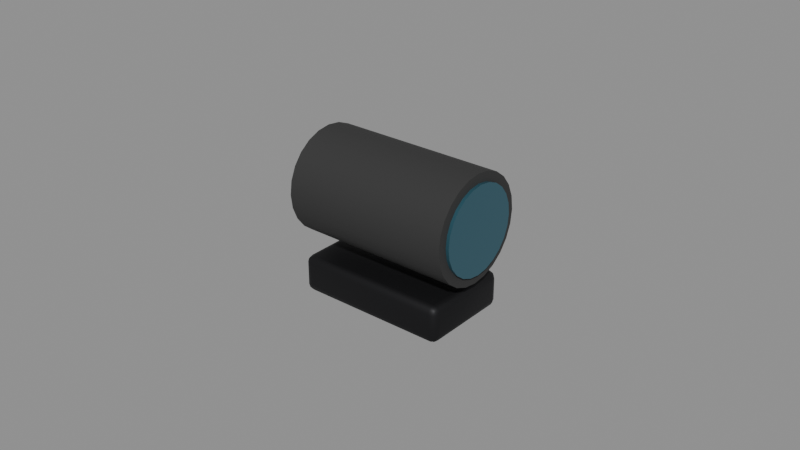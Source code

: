 # Source: SM_RedDot.blend  (saved by Blender 5.3.31; exported with 4.5.12 LTS)
import bpy
from mathutils import Matrix  # noqa: F401  (used for matrix-valued properties, if any)

bpy.ops.wm.read_factory_settings(use_empty=True)
scene = bpy.context.scene
scene.name = 'Scene'

# ---- materials (node trees are filled in below, after node groups)
mat_m_darksteel = bpy.data.materials.new('M_DarkSteel')
mat_m_darksteel.diffuse_color = (0.02, 0.02, 0.022, 1.0)
mat_m_blackpolymer = bpy.data.materials.new('M_BlackPolymer')
mat_m_blackpolymer.diffuse_color = (0.03, 0.03, 0.03, 1.0)
mat_m_lens = bpy.data.materials.new('M_Lens')
mat_m_lens.diffuse_color = (0.05, 0.15, 0.2, 1.0)

# ---- node groups
ng_smooth_by_angle = bpy.data.node_groups.new('Smooth by Angle', 'GeometryNodeTree')
_s = ng_smooth_by_angle.interface.new_socket(name='Mesh', in_out='OUTPUT', socket_type='NodeSocketGeometry')
_s = ng_smooth_by_angle.interface.new_socket(name='Mesh', in_out='INPUT', socket_type='NodeSocketGeometry')
_s = ng_smooth_by_angle.interface.new_socket(name='Angle', in_out='INPUT', socket_type='NodeSocketFloat')
_s.subtype = 'ANGLE'
_s.default_value = 0.5236
_s.min_value = 0.0
_s.max_value = 3.142
_s.description = 'Maximum face angle for smooth edges'
_s = ng_smooth_by_angle.interface.new_socket(name='Ignore Sharpness', in_out='INPUT', socket_type='NodeSocketBool')
_s.force_non_field = True
ng_smooth_by_angle.is_modifier = True
_N = ng_smooth_by_angle.nodes; _L = ng_smooth_by_angle.links
n0 = _N.new('GeometryNodeSetShadeSmooth'); n0.name = 'Set Shade Smooth'; n0.location = (120, -80)
n0.domain = 'EDGE'
n1 = _N.new('GeometryNodeSetShadeSmooth'); n1.name = 'Set Shade Smooth.001'; n1.location = (300, -80)
n2 = _N.new('NodeGroupOutput'); n2.name = 'Group Output'; n2.location = (480, -80)
n3 = _N.new('GeometryNodeInputMeshEdgeAngle'); n3.name = 'Edge Angle'; n3.location = (-440, -240)
n4 = _N.new('NodeGroupInput'); n4.name = 'Group Input'; n4.location = (-80, -80)
n5 = _N.new('GeometryNodeInputEdgeSmooth'); n5.name = 'Is Edge Smooth'; n5.location = (-260, -120)
n6 = _N.new('GeometryNodeInputShadeSmooth'); n6.name = 'Is Shade Smooth'; n6.location = (-440, -397)
n7 = _N.new('FunctionNodeCompare'); n7.name = 'Compare'; n7.location = (-260, -260)
n7.operation = 'LESS_EQUAL'
n8 = _N.new('FunctionNodeBooleanMath'); n8.name = 'Boolean Math.001'; n8.location = (-80, -260)
n9 = _N.new('NodeGroupInput'); n9.name = 'Group Input.001'; n9.location = (-440, -329)
n10 = _N.new('NodeGroupInput'); n10.name = 'Group Input.002'; n10.location = (-259, -189)
n11 = _N.new('FunctionNodeBooleanMath'); n11.name = 'Boolean Math'; n11.location = (-80, -149)
n11.operation = 'OR'
n12 = _N.new('FunctionNodeBooleanMath'); n12.name = 'Boolean Math.002'; n12.location = (-260, -380)
n12.operation = 'OR'
n13 = _N.new('NodeGroupInput'); n13.name = 'Group Input.003'; n13.location = (-440, -460)
_L.new(n3.outputs[0], n7.inputs[0])
_L.new(n1.outputs[0], n2.inputs[0])
_L.new(n9.outputs[1], n7.inputs[1])
_L.new(n7.outputs[0], n8.inputs[0])
_L.new(n4.outputs[0], n0.inputs[0])
_L.new(n0.outputs[0], n1.inputs[0])
_L.new(n8.outputs[0], n0.inputs[2])
_L.new(n10.outputs[2], n11.inputs[1])
_L.new(n5.outputs[0], n11.inputs[0])
_L.new(n11.outputs[0], n0.inputs[1])
_L.new(n13.outputs[2], n12.inputs[1])
_L.new(n6.outputs[0], n12.inputs[0])
_L.new(n12.outputs[0], n8.inputs[1])
n2.is_active_output = True

# ---- material node trees
mat_m_darksteel.use_nodes = True; mat_m_darksteel.node_tree.nodes.clear()
_N = mat_m_darksteel.node_tree.nodes; _L = mat_m_darksteel.node_tree.links
n0 = _N.new('ShaderNodeBsdfPrincipled'); n0.name = 'Principled BSDF'; n0.location = (-200, 100)
n0.inputs[0].default_value = (0.02, 0.02, 0.022, 1.0)
n0.inputs[1].default_value = 0.7
n0.inputs[2].default_value = 0.55
n0.inputs[10].default_value = 0.005
n1 = _N.new('ShaderNodeOutputMaterial'); n1.name = 'Material Output'; n1.location = (200, 100)
_L.new(n0.outputs[0], n1.inputs[0])
n1.is_active_output = True
mat_m_blackpolymer.use_nodes = True; mat_m_blackpolymer.node_tree.nodes.clear()
_N = mat_m_blackpolymer.node_tree.nodes; _L = mat_m_blackpolymer.node_tree.links
n0 = _N.new('ShaderNodeBsdfPrincipled'); n0.name = 'Principled BSDF'; n0.location = (-200, 100)
n0.inputs[0].default_value = (0.03, 0.03, 0.03, 1.0)
n0.inputs[2].default_value = 0.85
n0.inputs[10].default_value = 0.005
n1 = _N.new('ShaderNodeOutputMaterial'); n1.name = 'Material Output'; n1.location = (200, 100)
_L.new(n0.outputs[0], n1.inputs[0])
n1.is_active_output = True
mat_m_lens.use_nodes = True; mat_m_lens.node_tree.nodes.clear()
_N = mat_m_lens.node_tree.nodes; _L = mat_m_lens.node_tree.links
n0 = _N.new('ShaderNodeBsdfPrincipled'); n0.name = 'Principled BSDF'; n0.location = (-200, 100)
n0.inputs[0].default_value = (0.05, 0.15, 0.2, 1.0)
n0.inputs[1].default_value = 0.5
n0.inputs[2].default_value = 0.05
n0.inputs[10].default_value = 0.005
n1 = _N.new('ShaderNodeOutputMaterial'); n1.name = 'Material Output'; n1.location = (200, 100)
_L.new(n0.outputs[0], n1.inputs[0])
n1.is_active_output = True

# ---- meshes
me_sm_reddot = bpy.data.meshes.new('SM_RedDot')
me_sm_reddot.from_pydata([(-0.0225, -0.0125, 0.0), (-0.0225, -0.015, 0.0025), (-0.025, -0.0125, 0.0025), (-0.0225, -0.01375, 0.000334), (-0.02375, -0.0125, 0.000334), (-0.0237, -0.0137, 0.0006584), (-0.02375, -0.01467, 0.0025), (-0.0225, -0.01467, 0.001252), (-0.0237, -0.01434, 0.001304), (-0.02467, -0.0125, 0.001252), (-0.02467, -0.01375, 0.0025), (-0.02434, -0.0137, 0.001304), (-0.0225, -0.015, 0.0095), (-0.0225, -0.0125, 0.012), (-0.025, -0.0125, 0.0095), (-0.0225, -0.01467, 0.01075), (-0.02375, -0.01467, 0.0095), (-0.0237, -0.01434, 0.0107), (-0.02375, -0.0125, 0.01167), (-0.0225, -0.01375, 0.01167), (-0.0237, -0.0137, 0.01134), (-0.02467, -0.01375, 0.0095), (-0.02467, -0.0125, 0.01075), (-0.02434, -0.0137, 0.0107), (-0.0225, 0.0125, 0.0), (-0.025, 0.0125, 0.0025), (-0.0225, 0.015, 0.0025), (-0.02375, 0.0125, 0.000334), (-0.0225, 0.01375, 0.000334), (-0.0237, 0.0137, 0.0006584), (-0.02467, 0.01375, 0.0025), (-0.02467, 0.0125, 0.001252), (-0.02434, 0.0137, 0.001304), (-0.0225, 0.01467, 0.001252), (-0.02375, 0.01467, 0.0025), (-0.0237, 0.01434, 0.001304), (-0.0225, 0.0125, 0.012), (-0.0225, 0.015, 0.0095), (-0.025, 0.0125, 0.0095), (-0.0225, 0.01375, 0.01167), (-0.02375, 0.0125, 0.01167), (-0.0237, 0.0137, 0.01134), (-0.02375, 0.01467, 0.0095), (-0.0225, 0.01467, 0.01075), (-0.0237, 0.01434, 0.0107), (-0.02467, 0.0125, 0.01075), (-0.02467, 0.01375, 0.0095), (-0.02434, 0.0137, 0.0107), (0.0225, -0.0125, 0.0), (0.025, -0.0125, 0.0025), (0.0225, -0.015, 0.0025), (0.02375, -0.0125, 0.000334), (0.0225, -0.01375, 0.000334), (0.0237, -0.0137, 0.0006584), (0.02467, -0.01375, 0.0025), (0.02467, -0.0125, 0.001252), (0.02434, -0.0137, 0.001304), (0.0225, -0.01467, 0.001252), (0.02375, -0.01467, 0.0025), (0.0237, -0.01434, 0.001304), (0.0225, -0.0125, 0.012), (0.0225, -0.015, 0.0095), (0.025, -0.0125, 0.0095), (0.0225, -0.01375, 0.01167), (0.02375, -0.0125, 0.01167), (0.0237, -0.0137, 0.01134), (0.02375, -0.01467, 0.0095), (0.0225, -0.01467, 0.01075), (0.0237, -0.01434, 0.0107), (0.02467, -0.0125, 0.01075), (0.02467, -0.01375, 0.0095), (0.02434, -0.0137, 0.0107), (0.0225, 0.0125, 0.0), (0.0225, 0.015, 0.0025), (0.025, 0.0125, 0.0025), (0.0225, 0.01375, 0.000334), (0.02375, 0.0125, 0.000334), (0.0237, 0.0137, 0.0006584), (0.02375, 0.01467, 0.0025), (0.0225, 0.01467, 0.001252), (0.0237, 0.01434, 0.001304), (0.02467, 0.0125, 0.001252), (0.02467, 0.01375, 0.0025), (0.02434, 0.0137, 0.001304), (0.0225, 0.0125, 0.012), (0.025, 0.0125, 0.0095), (0.0225, 0.015, 0.0095), (0.02375, 0.0125, 0.01167), (0.0225, 0.01375, 0.01167), (0.0237, 0.0137, 0.01134), (0.02467, 0.01375, 0.0095), (0.02467, 0.0125, 0.01075), (0.02434, 0.0137, 0.0107), (0.0225, 0.01467, 0.01075), (0.02375, 0.01467, 0.0095), (0.0237, 0.01434, 0.0107), (-0.0275, 0.017, 0.032), (0.0275, 0.017, 0.032), (-0.0275, 0.01642, 0.0276), (0.0275, 0.01642, 0.0276), (-0.0275, 0.01472, 0.0235), (0.0275, 0.01472, 0.0235), (-0.0275, 0.01202, 0.01998), (0.0275, 0.01202, 0.01998), (-0.0275, 0.0085, 0.01728), (0.0275, 0.0085, 0.01728), (-0.0275, 0.0044, 0.01558), (0.0275, 0.0044, 0.01558), (-0.0275, 0.0, 0.015), (0.0275, 0.0, 0.015), (-0.0275, -0.0044, 0.01558), (0.0275, -0.0044, 0.01558), (-0.0275, -0.0085, 0.01728), (0.0275, -0.0085, 0.01728), (-0.0275, -0.01202, 0.01998), (0.0275, -0.01202, 0.01998), (-0.0275, -0.01472, 0.0235), (0.0275, -0.01472, 0.0235), (-0.0275, -0.01642, 0.0276), (0.0275, -0.01642, 0.0276), (-0.0275, -0.017, 0.032), (0.0275, -0.017, 0.032), (-0.0275, -0.01642, 0.0364), (0.0275, -0.01642, 0.0364), (-0.0275, -0.01472, 0.0405), (0.0275, -0.01472, 0.0405), (-0.0275, -0.01202, 0.04402), (0.0275, -0.01202, 0.04402), (-0.0275, -0.0085, 0.04672), (0.0275, -0.0085, 0.04672), (-0.0275, -0.0044, 0.04842), (0.0275, -0.0044, 0.04842), (-0.0275, 0.0, 0.049), (0.0275, 0.0, 0.049), (-0.0275, 0.0044, 0.04842), (0.0275, 0.0044, 0.04842), (-0.0275, 0.0085, 0.04672), (0.0275, 0.0085, 0.04672), (-0.0275, 0.01202, 0.04402), (0.0275, 0.01202, 0.04402), (-0.0275, 0.01472, 0.0405), (0.0275, 0.01472, 0.0405), (-0.0275, 0.01642, 0.0364), (0.0275, 0.01642, 0.0364), (-0.0285, 0.014, 0.032), (0.0285, 0.014, 0.032), (-0.0285, 0.01352, 0.02838), (0.0285, 0.01352, 0.02838), (-0.0285, 0.01212, 0.025), (0.0285, 0.01212, 0.025), (-0.0285, 0.009899, 0.0221), (0.0285, 0.009899, 0.0221), (-0.0285, 0.007, 0.01988), (0.0285, 0.007, 0.01988), (-0.0285, 0.003623, 0.01848), (0.0285, 0.003623, 0.01848), (-0.0285, 0.0, 0.018), (0.0285, 0.0, 0.018), (-0.0285, -0.003623, 0.01848), (0.0285, -0.003623, 0.01848), (-0.0285, -0.007, 0.01988), (0.0285, -0.007, 0.01988), (-0.0285, -0.009899, 0.0221), (0.0285, -0.009899, 0.0221), (-0.0285, -0.01212, 0.025), (0.0285, -0.01212, 0.025), (-0.0285, -0.01352, 0.02838), (0.0285, -0.01352, 0.02838), (-0.0285, -0.014, 0.032), (0.0285, -0.014, 0.032), (-0.0285, -0.01352, 0.03562), (0.0285, -0.01352, 0.03562), (-0.0285, -0.01212, 0.039), (0.0285, -0.01212, 0.039), (-0.0285, -0.009899, 0.0419), (0.0285, -0.009899, 0.0419), (-0.0285, -0.007, 0.04412), (0.0285, -0.007, 0.04412), (-0.0285, -0.003623, 0.04552), (0.0285, -0.003623, 0.04552), (-0.0285, 0.0, 0.046), (0.0285, 0.0, 0.046), (-0.0285, 0.003623, 0.04552), (0.0285, 0.003623, 0.04552), (-0.0285, 0.007, 0.04412), (0.0285, 0.007, 0.04412), (-0.0285, 0.009899, 0.0419), (0.0285, 0.009899, 0.0419), (-0.0285, 0.01212, 0.039), (0.0285, 0.01212, 0.039), (-0.0285, 0.01352, 0.03562), (0.0285, 0.01352, 0.03562)], [], [(0, 3, 5, 4), (3, 7, 8, 5), (1, 6, 8, 7), (6, 10, 11, 8), (2, 9, 11, 10), (9, 4, 5, 11), (5, 8, 11), (12, 15, 17, 16), (15, 19, 20, 17), (13, 18, 20, 19), (18, 22, 23, 20), (14, 21, 23, 22), (21, 16, 17, 23), (17, 20, 23), (24, 27, 29, 28), (27, 31, 32, 29), (25, 30, 32, 31), (30, 34, 35, 32), (26, 33, 35, 34), (33, 28, 29, 35), (29, 32, 35), (36, 39, 41, 40), (39, 43, 44, 41), (37, 42, 44, 43), (42, 46, 47, 44), (38, 45, 47, 46), (45, 40, 41, 47), (41, 44, 47), (48, 51, 53, 52), (51, 55, 56, 53), (49, 54, 56, 55), (54, 58, 59, 56), (50, 57, 59, 58), (57, 52, 53, 59), (53, 56, 59), (60, 63, 65, 64), (63, 67, 68, 65), (61, 66, 68, 67), (66, 70, 71, 68), (62, 69, 71, 70), (69, 64, 65, 71), (65, 68, 71), (72, 75, 77, 76), (75, 79, 80, 77), (73, 78, 80, 79), (78, 82, 83, 80), (74, 81, 83, 82), (81, 76, 77, 83), (77, 80, 83), (84, 87, 89, 88), (87, 91, 92, 89), (85, 90, 92, 91), (90, 94, 95, 92), (86, 93, 95, 94), (93, 88, 89, 95), (89, 92, 95), (24, 0, 4, 27), (27, 4, 9, 31), (31, 9, 2, 25), (1, 12, 16, 6), (6, 16, 21, 10), (10, 21, 14, 2), (13, 36, 40, 18), (18, 40, 45, 22), (22, 45, 38, 14), (37, 26, 34, 42), (42, 34, 30, 46), (46, 30, 25, 38), (72, 24, 28, 75), (75, 28, 33, 79), (79, 33, 26, 73), (36, 84, 88, 39), (39, 88, 93, 43), (43, 93, 86, 37), (85, 74, 82, 90), (90, 82, 78, 94), (94, 78, 73, 86), (48, 72, 76, 51), (51, 76, 81, 55), (55, 81, 74, 49), (84, 60, 64, 87), (87, 64, 69, 91), (91, 69, 62, 85), (61, 50, 58, 66), (66, 58, 54, 70), (70, 54, 49, 62), (0, 48, 52, 3), (3, 52, 57, 7), (7, 57, 50, 1), (60, 13, 19, 63), (63, 19, 15, 67), (67, 15, 12, 61), (24, 72, 48, 0), (2, 14, 38, 25), (50, 61, 12, 1), (84, 36, 13, 60), (26, 37, 86, 73), (74, 85, 62, 49), (96, 97, 99, 98), (98, 99, 101, 100), (100, 101, 103, 102), (102, 103, 105, 104), (104, 105, 107, 106), (106, 107, 109, 108), (108, 109, 111, 110), (110, 111, 113, 112), (112, 113, 115, 114), (114, 115, 117, 116), (116, 117, 119, 118), (118, 119, 121, 120), (120, 121, 123, 122), (122, 123, 125, 124), (124, 125, 127, 126), (126, 127, 129, 128), (128, 129, 131, 130), (130, 131, 133, 132), (132, 133, 135, 134), (134, 135, 137, 136), (136, 137, 139, 138), (138, 139, 141, 140), (99, 97, 143, 141, 139, 137, 135, 133, 131, 129, 127, 125, 123, 121, 119, 117, 115, 113, 111, 109, 107, 105, 103, 101), (140, 141, 143, 142), (142, 143, 97, 96), (96, 98, 100, 102, 104, 106, 108, 110, 112, 114, 116, 118, 120, 122, 124, 126, 128, 130, 132, 134, 136, 138, 140, 142), (144, 145, 147, 146), (146, 147, 149, 148), (148, 149, 151, 150), (150, 151, 153, 152), (152, 153, 155, 154), (154, 155, 157, 156), (156, 157, 159, 158), (158, 159, 161, 160), (160, 161, 163, 162), (162, 163, 165, 164), (164, 165, 167, 166), (166, 167, 169, 168), (168, 169, 171, 170), (170, 171, 173, 172), (172, 173, 175, 174), (174, 175, 177, 176), (176, 177, 179, 178), (178, 179, 181, 180), (180, 181, 183, 182), (182, 183, 185, 184), (184, 185, 187, 186), (186, 187, 189, 188), (147, 145, 191, 189, 187, 185, 183, 181, 179, 177, 175, 173, 171, 169, 167, 165, 163, 161, 159, 157, 155, 153, 151, 149), (188, 189, 191, 190), (190, 191, 145, 144), (144, 146, 148, 150, 152, 154, 156, 158, 160, 162, 164, 166, 168, 170, 172, 174, 176, 178, 180, 182, 184, 186, 188, 190)])
me_sm_reddot.polygons.foreach_set('use_smooth', [True] * 150)
me_sm_reddot.polygons.foreach_set('material_index', [0, 0, 0, 0, 0, 0, 0, 0, 0, 0, 0, 0, 0, 0, 0, 0, 0, 0, 0, 0, 0, 0, 0, 0, 0, 0, 0, 0, 0, 0, 0, 0, 0, 0, 0, 0, 0, 0, 0, 0, 0, 0, 0, 0, 0, 0, 0, 0, 0, 0, 0, 0, 0, 0, 0, 0, 0, 0, 0, 0, 0, 0, 0, 0, 0, 0, 0, 0, 0, 0, 0, 0, 0, 0, 0, 0, 0, 0, 0, 0, 0, 0, 0, 0, 0, 0, 0, 0, 0, 0, 0, 0, 0, 0, 0, 0, 0, 0, 1, 1, 1, 1, 1, 1, 1, 1, 1, 1, 1, 1, 1, 1, 1, 1, 1, 1, 1, 1, 1, 1, 1, 1, 1, 1, 2, 2, 2, 2, 2, 2, 2, 2, 2, 2, 2, 2, 2, 2, 2, 2, 2, 2, 2, 2, 2, 2, 2, 2, 2, 2])
_uv = me_sm_reddot.uv_layers.new(name='UVMap')
_uv.uv.foreach_set('vector', [-0.1125, -0.0625, -0.1125, -0.06874, -0.1185, -0.06848, -0.1187, -0.0625, -0.1125, -0.06874, -0.1125, -0.07333, -0.1185, -0.07171, -0.1185, -0.06848, -0.1125, 0.0125, -0.1187, 0.0125, -0.1185, 0.006522, -0.1125, 0.006258, -0.07333, 0.0125, -0.06874, 0.0125, -0.06848, 0.006522, -0.07171, 0.006522, -0.0625, 0.0125, -0.0625, 0.006258, -0.06848, 0.006522, -0.06874, 0.0125, -0.0625, 0.006258, -0.0625, 0.00167, -0.06848, 0.003292, -0.06848, 0.006522, -0.06848, 0.003292, -0.07171, 0.006522, -0.06848, 0.006522, -0.1125, 0.0475, -0.1125, 0.05374, -0.1185, 0.05348, -0.1187, 0.0475, -0.1125, -0.07333, -0.1125, -0.06874, -0.1185, -0.06848, -0.1185, -0.07171, -0.1125, -0.0625, -0.1187, -0.0625, -0.1185, -0.06848, -0.1125, -0.06874, -0.0625, 0.05833, -0.0625, 0.05374, -0.06848, 0.05348, -0.06848, 0.05671, -0.0625, 0.0475, -0.06874, 0.0475, -0.06848, 0.05348, -0.0625, 0.05374, -0.06874, 0.0475, -0.07333, 0.0475, -0.07171, 0.05348, -0.06848, 0.05348, -0.07171, 0.05348, -0.06848, 0.05671, -0.06848, 0.05348, -0.1125, 0.0625, -0.1187, 0.0625, -0.1185, 0.06848, -0.1125, 0.06874, 0.0625, 0.00167, 0.0625, 0.006258, 0.06848, 0.006522, 0.06848, 0.003292, 0.0625, 0.0125, 0.06874, 0.0125, 0.06848, 0.006522, 0.0625, 0.006258, 0.06874, 0.0125, 0.07333, 0.0125, 0.07171, 0.006522, 0.06848, 0.006522, -0.1125, 0.0125, -0.1125, 0.006258, -0.1185, 0.006522, -0.1187, 0.0125, -0.1125, 0.07333, -0.1125, 0.06874, -0.1185, 0.06848, -0.1185, 0.07171, 0.06848, 0.003292, 0.06848, 0.006522, 0.07171, 0.006522, -0.1125, 0.0625, -0.1125, 0.06874, -0.1185, 0.06848, -0.1187, 0.0625, -0.1125, 0.06874, -0.1125, 0.07333, -0.1185, 0.07171, -0.1185, 0.06848, -0.1125, 0.0475, -0.1187, 0.0475, -0.1185, 0.05348, -0.1125, 0.05374, 0.07333, 0.0475, 0.06874, 0.0475, 0.06848, 0.05348, 0.07171, 0.05348, 0.0625, 0.0475, 0.0625, 0.05374, 0.06848, 0.05348, 0.06874, 0.0475, 0.0625, 0.05374, 0.0625, 0.05833, 0.06848, 0.05671, 0.06848, 0.05348, 0.06848, 0.05671, 0.07171, 0.05348, 0.06848, 0.05348, 0.1125, -0.0625, 0.1187, -0.0625, 0.1185, -0.06848, 0.1125, -0.06874, -0.0625, 0.00167, -0.0625, 0.006258, -0.06848, 0.006522, -0.06848, 0.003292, -0.0625, 0.0125, -0.06874, 0.0125, -0.06848, 0.006522, -0.0625, 0.006258, -0.06874, 0.0125, -0.07333, 0.0125, -0.07171, 0.006522, -0.06848, 0.006522, 0.1125, 0.0125, 0.1125, 0.006258, 0.1185, 0.006522, 0.1187, 0.0125, 0.1125, -0.07333, 0.1125, -0.06874, 0.1185, -0.06848, 0.1185, -0.07171, -0.06848, 0.003292, -0.06848, 0.006522, -0.07171, 0.006522, 0.1125, -0.0625, 0.1125, -0.06874, 0.1185, -0.06848, 0.1187, -0.0625, 0.1125, -0.06874, 0.1125, -0.07333, 0.1185, -0.07171, 0.1185, -0.06848, 0.1125, 0.0475, 0.1187, 0.0475, 0.1185, 0.05348, 0.1125, 0.05374, -0.07333, 0.0475, -0.06874, 0.0475, -0.06848, 0.05348, -0.07171, 0.05348, -0.0625, 0.0475, -0.0625, 0.05374, -0.06848, 0.05348, -0.06874, 0.0475, -0.0625, 0.05374, -0.0625, 0.05833, -0.06848, 0.05671, -0.06848, 0.05348, -0.06848, 0.05671, -0.07171, 0.05348, -0.06848, 0.05348, 0.1125, 0.0625, 0.1125, 0.06874, 0.1185, 0.06848, 0.1187, 0.0625, 0.1125, 0.06874, 0.1125, 0.07333, 0.1185, 0.07171, 0.1185, 0.06848, 0.1125, 0.0125, 0.1187, 0.0125, 0.1185, 0.006522, 0.1125, 0.006258, 0.07333, 0.0125, 0.06874, 0.0125, 0.06848, 0.006522, 0.07171, 0.006522, 0.0625, 0.0125, 0.0625, 0.006258, 0.06848, 0.006522, 0.06874, 0.0125, 0.0625, 0.006258, 0.0625, 0.00167, 0.06848, 0.003292, 0.06848, 0.006522, 0.06848, 0.003292, 0.07171, 0.006522, 0.06848, 0.006522, 0.1125, 0.0625, 0.1187, 0.0625, 0.1185, 0.06848, 0.1125, 0.06874, 0.0625, 0.05833, 0.0625, 0.05374, 0.06848, 0.05348, 0.06848, 0.05671, 0.0625, 0.0475, 0.06874, 0.0475, 0.06848, 0.05348, 0.0625, 0.05374, 0.06874, 0.0475, 0.07333, 0.0475, 0.07171, 0.05348, 0.06848, 0.05348, 0.1125, 0.0475, 0.1125, 0.05374, 0.1185, 0.05348, 0.1187, 0.0475, 0.1125, 0.07333, 0.1125, 0.06874, 0.1185, 0.06848, 0.1185, 0.07171, 0.06848, 0.05671, 0.06848, 0.05348, 0.07171, 0.05348, -0.1125, 0.0625, -0.1125, -0.0625, -0.1187, -0.0625, -0.1187, 0.0625, 0.0625, 0.00167, -0.0625, 0.00167, -0.0625, 0.006258, 0.0625, 0.006258, 0.0625, 0.006258, -0.0625, 0.006258, -0.0625, 0.0125, 0.0625, 0.0125, -0.1125, 0.0125, -0.1125, 0.0475, -0.1187, 0.0475, -0.1187, 0.0125, -0.07333, 0.0125, -0.07333, 0.0475, -0.06874, 0.0475, -0.06874, 0.0125, -0.06874, 0.0125, -0.06874, 0.0475, -0.0625, 0.0475, -0.0625, 0.0125, -0.1125, -0.0625, -0.1125, 0.0625, -0.1187, 0.0625, -0.1187, -0.0625, -0.0625, 0.05833, 0.0625, 0.05833, 0.0625, 0.05374, -0.0625, 0.05374, -0.0625, 0.05374, 0.0625, 0.05374, 0.0625, 0.0475, -0.0625, 0.0475, -0.1125, 0.0475, -0.1125, 0.0125, -0.1187, 0.0125, -0.1187, 0.0475, 0.07333, 0.0475, 0.07333, 0.0125, 0.06874, 0.0125, 0.06874, 0.0475, 0.06874, 0.0475, 0.06874, 0.0125, 0.0625, 0.0125, 0.0625, 0.0475, 0.1125, 0.0625, -0.1125, 0.0625, -0.1125, 0.06874, 0.1125, 0.06874, 0.1125, 0.06874, -0.1125, 0.06874, -0.1125, 0.07333, 0.1125, 0.07333, 0.1125, 0.006258, -0.1125, 0.006258, -0.1125, 0.0125, 0.1125, 0.0125, -0.1125, 0.0625, 0.1125, 0.0625, 0.1125, 0.06874, -0.1125, 0.06874, -0.1125, 0.06874, 0.1125, 0.06874, 0.1125, 0.07333, -0.1125, 0.07333, -0.1125, 0.05374, 0.1125, 0.05374, 0.1125, 0.0475, -0.1125, 0.0475, 0.0625, 0.0475, 0.0625, 0.0125, 0.06874, 0.0125, 0.06874, 0.0475, 0.06874, 0.0475, 0.06874, 0.0125, 0.07333, 0.0125, 0.07333, 0.0475, 0.1187, 0.0475, 0.1187, 0.0125, 0.1125, 0.0125, 0.1125, 0.0475, 0.1125, -0.0625, 0.1125, 0.0625, 0.1187, 0.0625, 0.1187, -0.0625, -0.0625, 0.00167, 0.0625, 0.00167, 0.0625, 0.006258, -0.0625, 0.006258, -0.0625, 0.006258, 0.0625, 0.006258, 0.0625, 0.0125, -0.0625, 0.0125, 0.1125, 0.0625, 0.1125, -0.0625, 0.1187, -0.0625, 0.1187, 0.0625, 0.0625, 0.05833, -0.0625, 0.05833, -0.0625, 0.05374, 0.0625, 0.05374, 0.0625, 0.05374, -0.0625, 0.05374, -0.0625, 0.0475, 0.0625, 0.0475, 0.1125, 0.0475, 0.1125, 0.0125, 0.1187, 0.0125, 0.1187, 0.0475, -0.07333, 0.0475, -0.07333, 0.0125, -0.06874, 0.0125, -0.06874, 0.0475, -0.06874, 0.0475, -0.06874, 0.0125, -0.0625, 0.0125, -0.0625, 0.0475, -0.1125, -0.0625, 0.1125, -0.0625, 0.1125, -0.06874, -0.1125, -0.06874, -0.1125, -0.06874, 0.1125, -0.06874, 0.1125, -0.07333, -0.1125, -0.07333, -0.1125, 0.006258, 0.1125, 0.006258, 0.1125, 0.0125, -0.1125, 0.0125, 0.1125, -0.0625, -0.1125, -0.0625, -0.1125, -0.06874, 0.1125, -0.06874, 0.1125, -0.06874, -0.1125, -0.06874, -0.1125, -0.07333, 0.1125, -0.07333, 0.1125, 0.05374, -0.1125, 0.05374, -0.1125, 0.0475, 0.1125, 0.0475, -0.1125, 0.0625, 0.1125, 0.0625, 0.1125, -0.0625, -0.1125, -0.0625, -0.0625, 0.0125, -0.0625, 0.0475, 0.0625, 0.0475, 0.0625, 0.0125, 0.1125, 0.0125, 0.1125, 0.0475, -0.1125, 0.0475, -0.1125, 0.0125, 0.1125, 0.0625, -0.1125, 0.0625, -0.1125, -0.0625, 0.1125, -0.0625, -0.1125, 0.0125, -0.1125, 0.0475, 0.1125, 0.0475, 0.1125, 0.0125, 0.0625, 0.0125, 0.0625, 0.0475, -0.0625, 0.0475, -0.0625, 0.0125, -0.1375, 0.16, 0.1375, 0.16, 0.1375, 0.138, -0.1375, 0.138, -0.1375, 0.138, 0.1375, 0.138, 0.1375, 0.1175, -0.1375, 0.1175, -0.1375, 0.1175, 0.1375, 0.1175, 0.1375, 0.0999, -0.1375, 0.0999, -0.1375, 0.0601, 0.1375, 0.0601, 0.1375, 0.0425, -0.1375, 0.0425, -0.1375, 0.0425, 0.1375, 0.0425, 0.1375, 0.022, -0.1375, 0.022, -0.1375, 0.022, 0.1375, 0.022, 0.1375, 0.0, -0.1375, 0.0, -0.1375, 0.0, 0.1375, 0.0, 0.1375, -0.022, -0.1375, -0.022, -0.1375, -0.022, 0.1375, -0.022, 0.1375, -0.0425, -0.1375, -0.0425, -0.1375, -0.0425, 0.1375, -0.0425, 0.1375, -0.0601, -0.1375, -0.0601, -0.1375, 0.0999, 0.1375, 0.0999, 0.1375, 0.1175, -0.1375, 0.1175, -0.1375, 0.1175, 0.1375, 0.1175, 0.1375, 0.138, -0.1375, 0.138, -0.1375, 0.138, 0.1375, 0.138, 0.1375, 0.16, -0.1375, 0.16, -0.1375, 0.16, 0.1375, 0.16, 0.1375, 0.182, -0.1375, 0.182, -0.1375, 0.182, 0.1375, 0.182, 0.1375, 0.2025, -0.1375, 0.2025, -0.1375, 0.2025, 0.1375, 0.2025, 0.1375, 0.2201, -0.1375, 0.2201, -0.1375, -0.0601, 0.1375, -0.0601, 0.1375, -0.0425, -0.1375, -0.0425, -0.1375, -0.0425, 0.1375, -0.0425, 0.1375, -0.022, -0.1375, -0.022, -0.1375, -0.022, 0.1375, -0.022, 0.1375, 0.0, -0.1375, 0.0, -0.1375, 0.0, 0.1375, 0.0, 0.1375, 0.022, -0.1375, 0.022, -0.1375, 0.022, 0.1375, 0.022, 0.1375, 0.0425, -0.1375, 0.0425, -0.1375, 0.0425, 0.1375, 0.0425, 0.1375, 0.0601, -0.1375, 0.0601, -0.1375, 0.2201, 0.1375, 0.2201, 0.1375, 0.2025, -0.1375, 0.2025, 0.0821, 0.138, 0.085, 0.16, 0.0821, 0.182, 0.07361, 0.2025, 0.0601, 0.2201, 0.0425, 0.2336, 0.022, 0.2421, 0.0, 0.245, -0.022, 0.2421, -0.0425, 0.2336, -0.0601, 0.2201, -0.07361, 0.2025, -0.0821, 0.182, -0.085, 0.16, -0.0821, 0.138, -0.07361, 0.1175, -0.0601, 0.0999, -0.0425, 0.08639, -0.022, 0.0779, 0.0, 0.075, 0.022, 0.0779, 0.0425, 0.08639, 0.0601, 0.0999, 0.07361, 0.1175, -0.1375, 0.2025, 0.1375, 0.2025, 0.1375, 0.182, -0.1375, 0.182, -0.1375, 0.182, 0.1375, 0.182, 0.1375, 0.16, -0.1375, 0.16, 0.085, 0.16, 0.0821, 0.138, 0.07361, 0.1175, 0.0601, 0.0999, 0.0425, 0.08639, 0.022, 0.0779, 0.0, 0.075, -0.022, 0.0779, -0.0425, 0.08639, -0.0601, 0.0999, -0.07361, 0.1175, -0.0821, 0.138, -0.085, 0.16, -0.0821, 0.182, -0.07361, 0.2025, -0.0601, 0.2201, -0.0425, 0.2336, -0.022, 0.2421, 0.0, 0.245, 0.022, 0.2421, 0.0425, 0.2336, 0.0601, 0.2201, 0.07361, 0.2025, 0.0821, 0.182, -0.1425, 0.16, 0.1425, 0.16, 0.1425, 0.1419, -0.1425, 0.1419, -0.1425, 0.1419, 0.1425, 0.1419, 0.1425, 0.125, -0.1425, 0.125, -0.1425, 0.125, 0.1425, 0.125, 0.1425, 0.1105, -0.1425, 0.1105, -0.1425, 0.0495, 0.1425, 0.0495, 0.1425, 0.035, -0.1425, 0.035, -0.1425, 0.035, 0.1425, 0.035, 0.1425, 0.01812, -0.1425, 0.01812, -0.1425, 0.01812, 0.1425, 0.01812, 0.1425, 0.0, -0.1425, 0.0, -0.1425, 0.0, 0.1425, 0.0, 0.1425, -0.01812, -0.1425, -0.01812, -0.1425, -0.01812, 0.1425, -0.01812, 0.1425, -0.035, -0.1425, -0.035, -0.1425, -0.035, 0.1425, -0.035, 0.1425, -0.0495, -0.1425, -0.0495, -0.1425, 0.1105, 0.1425, 0.1105, 0.1425, 0.125, -0.1425, 0.125, -0.1425, 0.125, 0.1425, 0.125, 0.1425, 0.1419, -0.1425, 0.1419, -0.1425, 0.1419, 0.1425, 0.1419, 0.1425, 0.16, -0.1425, 0.16, -0.1425, 0.16, 0.1425, 0.16, 0.1425, 0.1781, -0.1425, 0.1781, -0.1425, 0.1781, 0.1425, 0.1781, 0.1425, 0.195, -0.1425, 0.195, -0.1425, 0.195, 0.1425, 0.195, 0.1425, 0.2095, -0.1425, 0.2095, -0.1425, -0.0495, 0.1425, -0.0495, 0.1425, -0.035, -0.1425, -0.035, -0.1425, -0.035, 0.1425, -0.035, 0.1425, -0.01812, -0.1425, -0.01812, -0.1425, -0.01812, 0.1425, -0.01812, 0.1425, 0.0, -0.1425, 0.0, -0.1425, 0.0, 0.1425, 0.0, 0.1425, 0.01812, -0.1425, 0.01812, -0.1425, 0.01812, 0.1425, 0.01812, 0.1425, 0.035, -0.1425, 0.035, -0.1425, 0.035, 0.1425, 0.035, 0.1425, 0.0495, -0.1425, 0.0495, -0.1425, 0.2095, 0.1425, 0.2095, 0.1425, 0.195, -0.1425, 0.195, 0.06761, 0.1419, 0.07, 0.16, 0.06761, 0.1781, 0.06062, 0.195, 0.0495, 0.2095, 0.035, 0.2206, 0.01812, 0.2276, 0.0, 0.23, -0.01812, 0.2276, -0.035, 0.2206, -0.0495, 0.2095, -0.06062, 0.195, -0.06761, 0.1781, -0.07, 0.16, -0.06761, 0.1419, -0.06062, 0.125, -0.0495, 0.1105, -0.035, 0.09938, -0.01812, 0.09239, 0.0, 0.09, 0.01812, 0.09239, 0.035, 0.09938, 0.0495, 0.1105, 0.06062, 0.125, -0.1425, 0.195, 0.1425, 0.195, 0.1425, 0.1781, -0.1425, 0.1781, -0.1425, 0.1781, 0.1425, 0.1781, 0.1425, 0.16, -0.1425, 0.16, 0.07, 0.16, 0.06761, 0.1419, 0.06062, 0.125, 0.0495, 0.1105, 0.035, 0.09938, 0.01812, 0.09239, 0.0, 0.09, -0.01812, 0.09239, -0.035, 0.09938, -0.0495, 0.1105, -0.06062, 0.125, -0.06761, 0.1419, -0.07, 0.16, -0.06761, 0.1781, -0.06062, 0.195, -0.0495, 0.2095, -0.035, 0.2206, -0.01812, 0.2276, 0.0, 0.23, 0.01812, 0.2276, 0.035, 0.2206, 0.0495, 0.2095, 0.06062, 0.195, 0.06761, 0.1781])
me_sm_reddot.materials.append(mat_m_darksteel)
me_sm_reddot.materials.append(mat_m_blackpolymer)
me_sm_reddot.materials.append(mat_m_lens)
me_sm_reddot.update()

# ---- objects
ob_sm_reddot = bpy.data.objects.new('SM_RedDot', me_sm_reddot)

# ---- transforms, parenting, visibility, modifiers, constraints
ob_sm_reddot.location = (0.0, 0.0, 0.0)
_m = ob_sm_reddot.modifiers.new('Smooth by Angle', 'NODES')
_m.node_group = ng_smooth_by_angle
_gi = [s.identifier for s in ng_smooth_by_angle.interface.items_tree if s.item_type == 'SOCKET' and s.in_out == 'INPUT']
_m[_gi[1]] = 0.6109  # 'Angle'
_m.use_pin_to_last = True
_m.show_group_selector = False

# ---- collection membership
scene.collection.objects.link(ob_sm_reddot)

# ---- scene / render settings (as saved in the file)
scene.frame_start = 1; scene.frame_end = 250; scene.frame_set(1)
scene.render.engine = 'BLENDER_EEVEE_NEXT'
scene.render.bake_bias = 0.0
scene.render.bake_samples = 0
scene.render.compositor_device = 'GPU'
scene.eevee.use_volume_custom_range = False
scene.eevee.fast_gi_thickness_near = 0.1
scene.eevee.fast_gi_thickness_far = 0.0
scene.eevee.ray_tracing_options.screen_trace_thickness = 0.1
bpy.context.view_layer.update()

# ---- added for rendering (the .blend has no active camera and no usable light): camera, sun + grey world if the file has none
cam_auto = bpy.data.cameras.new('AutoCamera')
cam_auto.lens = 50.0
cam_auto.sensor_width = 36.0
cam_auto.clip_end = 1000.0
ob_auto_camera = bpy.data.objects.new('AutoCamera', cam_auto)
scene.collection.objects.link(ob_auto_camera)
ob_auto_camera.location = (0.185045, -0.222054, 0.172536)
ob_auto_camera.rotation_euler = (1.09748, -7.21219e-08, 0.694738)
scene.camera = ob_auto_camera
light_auto_sun = bpy.data.lights.new('AutoSun', 'SUN')
light_auto_sun.energy = 3.0
light_auto_sun.angle = 0.0523599
ob_auto_sun = bpy.data.objects.new('AutoSun', light_auto_sun)
scene.collection.objects.link(ob_auto_sun)
ob_auto_sun.rotation_euler = (0.872665, 0.174533, 0.523599)
if scene.world is None:
    world_auto = bpy.data.worlds.new('AutoWorld')
    world_auto.color = (0.3, 0.3, 0.3)
    scene.world = world_auto
bpy.context.view_layer.update()
